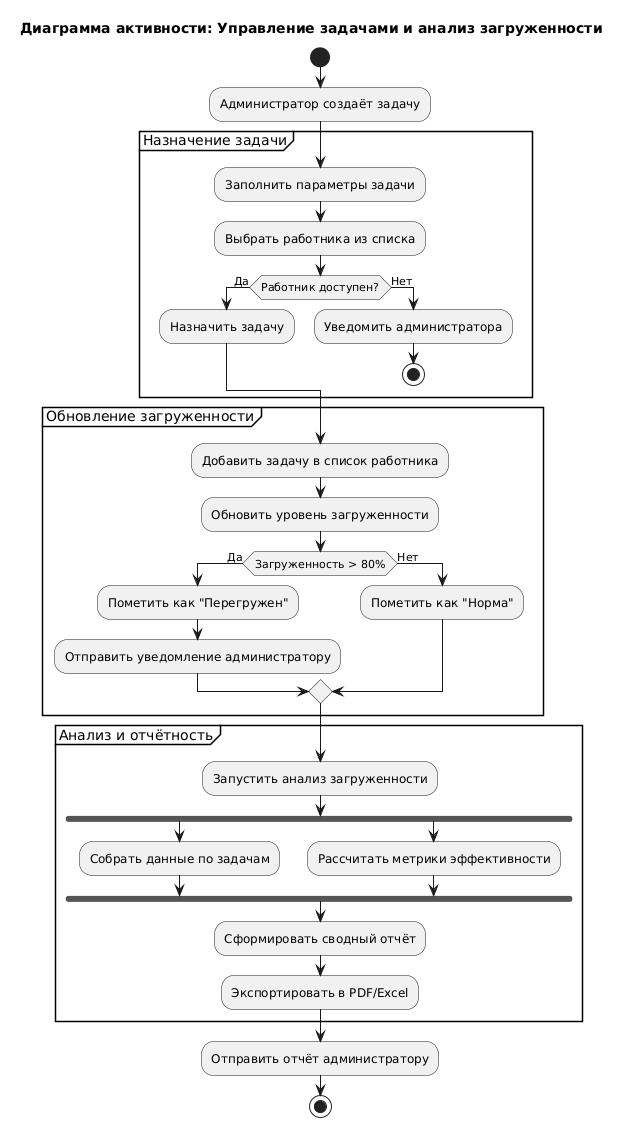

The diagram above was rendered by PlantUML. Its source (embedded in the PNG):
@startuml
title Диаграмма активности: Управление задачами и анализ загруженности

start
:Администратор создаёт задачу;
partition Назначение задачи {
    :Заполнить параметры задачи;
    :Выбрать работника из списка;
    if (Работник доступен?) then (Да)
        :Назначить задачу;
    else (Нет)
        :Уведомить администратора;
        stop
    endif
}

partition Обновление загруженности {
    :Добавить задачу в список работника;
    :Обновить уровень загруженности;
    if (Загруженность > 80%) then (Да)
        :Пометить как "Перегружен";
        :Отправить уведомление администратору;
    else (Нет)
        :Пометить как "Норма";
    endif
}

partition Анализ и отчётность {
    :Запустить анализ загруженности;
    fork
        :Собрать данные по задачам;
    fork again
        :Рассчитать метрики эффективности;
    end fork
    :Сформировать сводный отчёт;
    :Экспортировать в PDF/Excel;
}

:Отправить отчёт администратору;
stop
@enduml